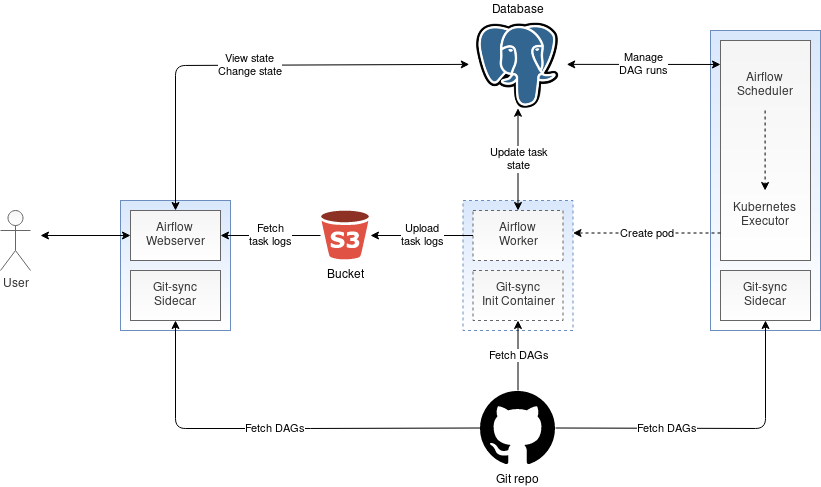

The diagram above was exported from draw.io. Its source (the exported page's mxGraphModel, read from the mxfile embedded in the PNG):
<mxGraphModel dx="2702" dy="1503" grid="1" gridSize="10" guides="1" tooltips="1" connect="1" arrows="1" fold="1" page="1" pageScale="1" pageWidth="850" pageHeight="1100" math="0" shadow="0">
  <root>
    <mxCell id="0" />
    <mxCell id="1" parent="0" />
    <mxCell id="G7RE6cqMCubGyvZnQ6V4-11" value="" style="rounded=0;whiteSpace=wrap;html=1;fillColor=#dae8fc;strokeColor=#6c8ebf;gradientColor=#ffffff;" parent="1" vertex="1">
      <mxGeometry x="720" y="100" width="110" height="300" as="geometry" />
    </mxCell>
    <mxCell id="G7RE6cqMCubGyvZnQ6V4-8" value="" style="rounded=0;whiteSpace=wrap;html=1;fillColor=#dae8fc;strokeColor=#6c8ebf;gradientColor=#ffffff;" parent="1" vertex="1">
      <mxGeometry x="130" y="270" width="110" height="130" as="geometry" />
    </mxCell>
    <mxCell id="G7RE6cqMCubGyvZnQ6V4-1" value="Airflow&lt;br&gt;Webserver" style="rounded=0;whiteSpace=wrap;html=1;fillColor=#f5f5f5;strokeColor=#666666;fontColor=#333333;gradientColor=#ffffff;" parent="1" vertex="1">
      <mxGeometry x="140" y="280" width="90" height="50" as="geometry" />
    </mxCell>
    <mxCell id="G7RE6cqMCubGyvZnQ6V4-2" value="Airflow&lt;br&gt;Scheduler&lt;br&gt;&lt;br&gt;&lt;br&gt;&lt;br&gt;&lt;div&gt;&lt;br&gt;&lt;/div&gt;&lt;div&gt;&lt;br&gt;&lt;/div&gt;&lt;div&gt;&lt;br&gt;&lt;/div&gt;&lt;div&gt;&lt;br&gt;&lt;/div&gt;Kubernetes&lt;br&gt;Executor" style="rounded=0;whiteSpace=wrap;html=1;fillColor=#f5f5f5;strokeColor=#666666;fontColor=#333333;gradientColor=#ffffff;" parent="1" vertex="1">
      <mxGeometry x="730" y="110" width="90" height="220" as="geometry" />
    </mxCell>
    <mxCell id="G7RE6cqMCubGyvZnQ6V4-6" value="Git-sync&lt;br&gt;Sidecar" style="rounded=0;whiteSpace=wrap;html=1;fillColor=#f5f5f5;strokeColor=#666666;fontColor=#333333;gradientColor=#ffffff;" parent="1" vertex="1">
      <mxGeometry x="140" y="340" width="90" height="50" as="geometry" />
    </mxCell>
    <mxCell id="G7RE6cqMCubGyvZnQ6V4-7" value="Git-sync&lt;br&gt;Sidecar" style="rounded=0;whiteSpace=wrap;html=1;fillColor=#f5f5f5;strokeColor=#666666;fontColor=#333333;gradientColor=#ffffff;" parent="1" vertex="1">
      <mxGeometry x="730" y="340" width="90" height="50" as="geometry" />
    </mxCell>
    <mxCell id="G7RE6cqMCubGyvZnQ6V4-12" value="" style="rounded=0;whiteSpace=wrap;html=1;dashed=1;fillColor=#dae8fc;strokeColor=#6c8ebf;gradientColor=#ffffff;" parent="1" vertex="1">
      <mxGeometry x="472.5" y="270" width="110" height="130" as="geometry" />
    </mxCell>
    <mxCell id="G7RE6cqMCubGyvZnQ6V4-13" value="Airflow&lt;br&gt;Worker" style="rounded=0;whiteSpace=wrap;html=1;dashed=1;fillColor=#f5f5f5;strokeColor=#666666;fontColor=#333333;gradientColor=#ffffff;" parent="1" vertex="1">
      <mxGeometry x="482.5" y="280" width="90" height="50" as="geometry" />
    </mxCell>
    <mxCell id="G7RE6cqMCubGyvZnQ6V4-14" value="Git-sync&lt;br&gt;Init Container" style="rounded=0;whiteSpace=wrap;html=1;dashed=1;fillColor=#f5f5f5;strokeColor=#666666;fontColor=#333333;gradientColor=#ffffff;" parent="1" vertex="1">
      <mxGeometry x="482.5" y="340" width="90" height="50" as="geometry" />
    </mxCell>
    <mxCell id="G7RE6cqMCubGyvZnQ6V4-21" value="" style="shape=image;imageAspect=0;aspect=fixed;verticalLabelPosition=bottom;verticalAlign=top;image=https://upload.wikimedia.org/wikipedia/commons/thumb/2/2e/Pg_logo.png/220px-Pg_logo.png;" parent="1" vertex="1">
      <mxGeometry x="478.75" y="90" width="97.5" height="87.75" as="geometry" />
    </mxCell>
    <mxCell id="G7RE6cqMCubGyvZnQ6V4-25" value="Git repo" style="shape=image;imageAspect=0;aspect=fixed;verticalLabelPosition=bottom;verticalAlign=top;image=https://image.flaticon.com/icons/svg/25/25231.svg;" parent="1" vertex="1">
      <mxGeometry x="490" y="460" width="75" height="75" as="geometry" />
    </mxCell>
    <mxCell id="G7RE6cqMCubGyvZnQ6V4-29" value="Bucket" style="shape=image;imageAspect=0;aspect=fixed;verticalLabelPosition=bottom;verticalAlign=top;image=https://www.filepounder.com/assets/images/steps/aws-s3-bucket.svg;" parent="1" vertex="1">
      <mxGeometry x="330" y="280" width="50" height="50" as="geometry" />
    </mxCell>
    <mxCell id="G7RE6cqMCubGyvZnQ6V4-30" value="User" style="shape=umlActor;verticalLabelPosition=bottom;verticalAlign=top;html=1;outlineConnect=0;fillColor=#f5f5f5;strokeColor=#666666;fontColor=#333333;gradientColor=#ffffff;" parent="1" vertex="1">
      <mxGeometry x="10" y="280" width="30" height="60" as="geometry" />
    </mxCell>
    <mxCell id="G7RE6cqMCubGyvZnQ6V4-32" value="Fetch DAGs" style="edgeStyle=segmentEdgeStyle;endArrow=none;html=1;exitX=0.5;exitY=1;exitDx=0;exitDy=0;entryX=0;entryY=0.5;entryDx=0;entryDy=0;startArrow=classic;startFill=1;endFill=0;" parent="1" source="G7RE6cqMCubGyvZnQ6V4-6" target="G7RE6cqMCubGyvZnQ6V4-25" edge="1">
      <mxGeometry width="50" height="50" relative="1" as="geometry">
        <mxPoint x="200" y="560" as="sourcePoint" />
        <mxPoint x="250" y="510" as="targetPoint" />
        <Array as="points">
          <mxPoint x="185" y="498" />
          <mxPoint x="310" y="498" />
        </Array>
      </mxGeometry>
    </mxCell>
    <mxCell id="G7RE6cqMCubGyvZnQ6V4-33" value="Update task&lt;br&gt;state" style="endArrow=classic;html=1;exitX=0.5;exitY=0;exitDx=0;exitDy=0;entryX=0.5;entryY=1;entryDx=0;entryDy=0;startArrow=classic;startFill=1;" parent="1" source="G7RE6cqMCubGyvZnQ6V4-13" target="G7RE6cqMCubGyvZnQ6V4-21" edge="1">
      <mxGeometry width="50" height="50" relative="1" as="geometry">
        <mxPoint x="610" y="260" as="sourcePoint" />
        <mxPoint x="500" y="200" as="targetPoint" />
      </mxGeometry>
    </mxCell>
    <mxCell id="G7RE6cqMCubGyvZnQ6V4-34" value="" style="endArrow=classic;html=1;dashed=1;" parent="1" edge="1">
      <mxGeometry width="50" height="50" relative="1" as="geometry">
        <mxPoint x="774.6" y="180" as="sourcePoint" />
        <mxPoint x="774.6" y="260" as="targetPoint" />
      </mxGeometry>
    </mxCell>
    <mxCell id="G7RE6cqMCubGyvZnQ6V4-35" value="Manage&lt;br&gt;DAG runs" style="endArrow=classic;html=1;exitX=0;exitY=0.109;exitDx=0;exitDy=0;exitPerimeter=0;entryX=1;entryY=0.5;entryDx=0;entryDy=0;startArrow=classic;startFill=1;" parent="1" source="G7RE6cqMCubGyvZnQ6V4-2" target="G7RE6cqMCubGyvZnQ6V4-21" edge="1">
      <mxGeometry width="50" height="50" relative="1" as="geometry">
        <mxPoint x="650" y="180" as="sourcePoint" />
        <mxPoint x="570" y="136" as="targetPoint" />
      </mxGeometry>
    </mxCell>
    <mxCell id="G7RE6cqMCubGyvZnQ6V4-36" value="Create pod" style="endArrow=classic;html=1;entryX=1;entryY=0.25;entryDx=0;entryDy=0;dashed=1;exitX=0;exitY=0.875;exitDx=0;exitDy=0;exitPerimeter=0;" parent="1" source="G7RE6cqMCubGyvZnQ6V4-2" target="G7RE6cqMCubGyvZnQ6V4-12" edge="1">
      <mxGeometry width="50" height="50" relative="1" as="geometry">
        <mxPoint x="680" y="250" as="sourcePoint" />
        <mxPoint x="780" y="510" as="targetPoint" />
      </mxGeometry>
    </mxCell>
    <mxCell id="G7RE6cqMCubGyvZnQ6V4-37" value="Fetch DAGs" style="endArrow=none;html=1;exitX=0.5;exitY=1;exitDx=0;exitDy=0;startArrow=classic;startFill=1;endFill=0;" parent="1" source="G7RE6cqMCubGyvZnQ6V4-14" target="G7RE6cqMCubGyvZnQ6V4-25" edge="1">
      <mxGeometry width="50" height="50" relative="1" as="geometry">
        <mxPoint x="560" y="480" as="sourcePoint" />
        <mxPoint x="610" y="430" as="targetPoint" />
      </mxGeometry>
    </mxCell>
    <mxCell id="G7RE6cqMCubGyvZnQ6V4-42" value="Fetch DAGs" style="endArrow=none;html=1;entryX=1;entryY=0.5;entryDx=0;entryDy=0;exitX=0.5;exitY=1;exitDx=0;exitDy=0;startArrow=classic;startFill=1;endFill=0;" parent="1" source="G7RE6cqMCubGyvZnQ6V4-7" target="G7RE6cqMCubGyvZnQ6V4-25" edge="1">
      <mxGeometry x="0.3017" width="50" height="50" relative="1" as="geometry">
        <mxPoint x="750" y="550" as="sourcePoint" />
        <mxPoint x="800" y="500" as="targetPoint" />
        <Array as="points">
          <mxPoint x="775" y="498" />
        </Array>
        <mxPoint as="offset" />
      </mxGeometry>
    </mxCell>
    <mxCell id="G7RE6cqMCubGyvZnQ6V4-45" value="" style="endArrow=classic;html=1;entryX=0;entryY=0.5;entryDx=0;entryDy=0;startArrow=classic;startFill=1;" parent="1" target="G7RE6cqMCubGyvZnQ6V4-1" edge="1">
      <mxGeometry width="50" height="50" relative="1" as="geometry">
        <mxPoint x="50" y="305" as="sourcePoint" />
        <mxPoint x="130" y="280" as="targetPoint" />
      </mxGeometry>
    </mxCell>
    <mxCell id="G7RE6cqMCubGyvZnQ6V4-46" value="Upload&lt;br&gt; task logs" style="endArrow=classic;html=1;exitX=0;exitY=0.5;exitDx=0;exitDy=0;entryX=1;entryY=0.5;entryDx=0;entryDy=0;" parent="1" source="G7RE6cqMCubGyvZnQ6V4-13" target="G7RE6cqMCubGyvZnQ6V4-29" edge="1">
      <mxGeometry width="50" height="50" relative="1" as="geometry">
        <mxPoint x="410" y="260" as="sourcePoint" />
        <mxPoint x="460" y="210" as="targetPoint" />
      </mxGeometry>
    </mxCell>
    <mxCell id="G7RE6cqMCubGyvZnQ6V4-47" value="Fetch&lt;br&gt;task logs" style="endArrow=classic;html=1;exitX=0;exitY=0.5;exitDx=0;exitDy=0;entryX=1;entryY=0.5;entryDx=0;entryDy=0;" parent="1" source="G7RE6cqMCubGyvZnQ6V4-29" target="G7RE6cqMCubGyvZnQ6V4-1" edge="1">
      <mxGeometry width="50" height="50" relative="1" as="geometry">
        <mxPoint x="260" y="230" as="sourcePoint" />
        <mxPoint x="310" y="180" as="targetPoint" />
      </mxGeometry>
    </mxCell>
    <mxCell id="G7RE6cqMCubGyvZnQ6V4-48" value="View state&lt;br&gt;Change state" style="endArrow=classic;html=1;exitX=0.5;exitY=0;exitDx=0;exitDy=0;entryX=0;entryY=0.5;entryDx=0;entryDy=0;endFill=1;startArrow=classic;startFill=1;" parent="1" source="G7RE6cqMCubGyvZnQ6V4-1" target="G7RE6cqMCubGyvZnQ6V4-21" edge="1">
      <mxGeometry width="50" height="50" relative="1" as="geometry">
        <mxPoint x="190" y="180" as="sourcePoint" />
        <mxPoint x="470" y="110" as="targetPoint" />
        <Array as="points">
          <mxPoint x="185" y="135" />
        </Array>
      </mxGeometry>
    </mxCell>
    <mxCell id="G7RE6cqMCubGyvZnQ6V4-49" value="Database" style="text;html=1;strokeColor=none;fillColor=none;align=center;verticalAlign=middle;whiteSpace=wrap;rounded=0;dashed=1;" parent="1" vertex="1">
      <mxGeometry x="507.5" y="70" width="40" height="20" as="geometry" />
    </mxCell>
  </root>
</mxGraphModel>